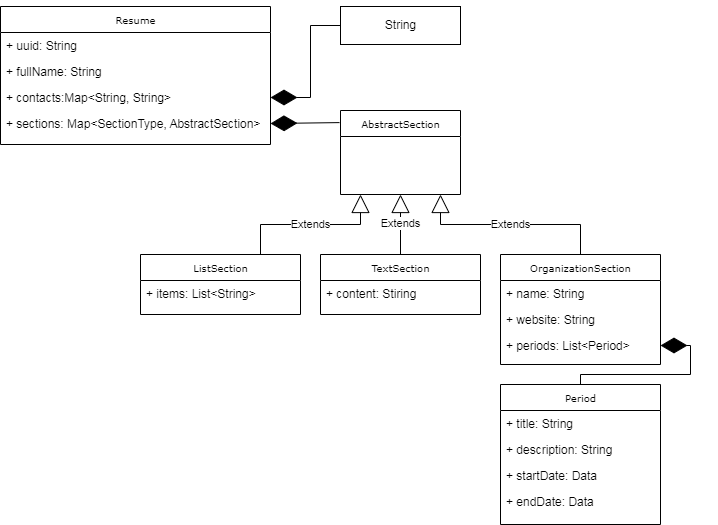

The diagram above was exported from draw.io. Its source (the exported page's mxGraphModel, read from the mxfile embedded in the PNG):
<mxGraphModel dx="1235" dy="647" grid="1" gridSize="10" guides="1" tooltips="1" connect="1" arrows="1" fold="1" page="1" pageScale="1" pageWidth="850" pageHeight="1100" background="none" math="0" shadow="0">
  <root>
    <mxCell id="rv9P43z_WU_cr01zuXLr-0" />
    <mxCell id="rv9P43z_WU_cr01zuXLr-1" parent="rv9P43z_WU_cr01zuXLr-0" />
    <mxCell id="rv9P43z_WU_cr01zuXLr-2" value="Resume" style="swimlane;html=1;fontStyle=0;childLayout=stackLayout;horizontal=1;startSize=26;fillColor=none;horizontalStack=0;resizeParent=1;resizeLast=0;collapsible=1;marginBottom=0;swimlaneFillColor=#ffffff;rounded=0;shadow=0;comic=0;labelBackgroundColor=none;strokeWidth=1;fontFamily=Verdana;fontSize=10;align=center;" vertex="1" parent="rv9P43z_WU_cr01zuXLr-1">
      <mxGeometry x="40" y="42" width="270" height="138" as="geometry" />
    </mxCell>
    <mxCell id="rv9P43z_WU_cr01zuXLr-3" value="+ uuid: String" style="text;html=1;strokeColor=none;fillColor=none;align=left;verticalAlign=top;spacingLeft=4;spacingRight=4;whiteSpace=wrap;overflow=hidden;rotatable=0;points=[[0,0.5],[1,0.5]];portConstraint=eastwest;" vertex="1" parent="rv9P43z_WU_cr01zuXLr-2">
      <mxGeometry y="26" width="270" height="26" as="geometry" />
    </mxCell>
    <mxCell id="rv9P43z_WU_cr01zuXLr-4" value="+ fullName: String" style="text;html=1;strokeColor=none;fillColor=none;align=left;verticalAlign=top;spacingLeft=4;spacingRight=4;whiteSpace=wrap;overflow=hidden;rotatable=0;points=[[0,0.5],[1,0.5]];portConstraint=eastwest;" vertex="1" parent="rv9P43z_WU_cr01zuXLr-2">
      <mxGeometry y="52" width="270" height="26" as="geometry" />
    </mxCell>
    <mxCell id="rv9P43z_WU_cr01zuXLr-5" value="+ contacts:Map&amp;lt;String, String&amp;gt;" style="text;html=1;strokeColor=none;fillColor=none;align=left;verticalAlign=top;spacingLeft=4;spacingRight=4;whiteSpace=wrap;overflow=hidden;rotatable=0;points=[[0,0.5],[1,0.5]];portConstraint=eastwest;" vertex="1" parent="rv9P43z_WU_cr01zuXLr-2">
      <mxGeometry y="78" width="270" height="26" as="geometry" />
    </mxCell>
    <mxCell id="rv9P43z_WU_cr01zuXLr-6" value="+ sections: Map&amp;lt;SectionType, AbstractSection&amp;gt;" style="text;html=1;strokeColor=none;fillColor=none;align=left;verticalAlign=top;spacingLeft=4;spacingRight=4;whiteSpace=wrap;overflow=hidden;rotatable=0;points=[[0,0.5],[1,0.5]];portConstraint=eastwest;" vertex="1" parent="rv9P43z_WU_cr01zuXLr-2">
      <mxGeometry y="104" width="270" height="26" as="geometry" />
    </mxCell>
    <mxCell id="rv9P43z_WU_cr01zuXLr-7" value="" style="endArrow=diamondThin;endFill=1;endSize=24;html=1;rounded=0;exitX=0;exitY=0.5;exitDx=0;exitDy=0;entryX=1;entryY=0.5;entryDx=0;entryDy=0;" edge="1" parent="rv9P43z_WU_cr01zuXLr-1" source="rv9P43z_WU_cr01zuXLr-13" target="rv9P43z_WU_cr01zuXLr-5">
      <mxGeometry width="160" relative="1" as="geometry">
        <mxPoint x="119.40000000000009" y="84.14800000000002" as="sourcePoint" />
        <mxPoint x="340" y="130" as="targetPoint" />
        <Array as="points">
          <mxPoint x="350" y="61" />
          <mxPoint x="350" y="133" />
        </Array>
      </mxGeometry>
    </mxCell>
    <mxCell id="rv9P43z_WU_cr01zuXLr-8" value="ListSection" style="swimlane;html=1;fontStyle=0;childLayout=stackLayout;horizontal=1;startSize=26;fillColor=none;horizontalStack=0;resizeParent=1;resizeLast=0;collapsible=1;marginBottom=0;swimlaneFillColor=#ffffff;rounded=0;shadow=0;comic=0;labelBackgroundColor=none;strokeWidth=1;fontFamily=Verdana;fontSize=10;align=center;" vertex="1" parent="rv9P43z_WU_cr01zuXLr-1">
      <mxGeometry x="180" y="290" width="160" height="60" as="geometry">
        <mxRectangle x="30" y="160" width="90" height="30" as="alternateBounds" />
      </mxGeometry>
    </mxCell>
    <mxCell id="rv9P43z_WU_cr01zuXLr-9" value="+ items: List&amp;lt;String&amp;gt;" style="text;html=1;strokeColor=none;fillColor=none;align=left;verticalAlign=top;spacingLeft=4;spacingRight=4;whiteSpace=wrap;overflow=hidden;rotatable=0;points=[[0,0.5],[1,0.5]];portConstraint=eastwest;" vertex="1" parent="rv9P43z_WU_cr01zuXLr-8">
      <mxGeometry y="26" width="160" height="26" as="geometry" />
    </mxCell>
    <mxCell id="rv9P43z_WU_cr01zuXLr-10" value="AbstractSection" style="swimlane;html=1;fontStyle=0;childLayout=stackLayout;horizontal=1;startSize=26;fillColor=none;horizontalStack=0;resizeParent=1;resizeLast=0;collapsible=1;marginBottom=0;swimlaneFillColor=#ffffff;rounded=0;shadow=0;comic=0;labelBackgroundColor=none;strokeWidth=1;fontFamily=Verdana;fontSize=10;align=center;" vertex="1" parent="rv9P43z_WU_cr01zuXLr-1">
      <mxGeometry x="380" y="146" width="120" height="84" as="geometry">
        <mxRectangle x="30" y="160" width="90" height="30" as="alternateBounds" />
      </mxGeometry>
    </mxCell>
    <mxCell id="rv9P43z_WU_cr01zuXLr-12" value="" style="endArrow=diamondThin;endFill=1;endSize=24;html=1;rounded=0;entryX=1;entryY=0.5;entryDx=0;entryDy=0;exitX=-0.008;exitY=0.144;exitDx=0;exitDy=0;exitPerimeter=0;" edge="1" parent="rv9P43z_WU_cr01zuXLr-1" source="rv9P43z_WU_cr01zuXLr-10" target="rv9P43z_WU_cr01zuXLr-6">
      <mxGeometry width="160" relative="1" as="geometry">
        <mxPoint x="270" y="160" as="sourcePoint" />
        <mxPoint x="460" y="170" as="targetPoint" />
        <Array as="points" />
      </mxGeometry>
    </mxCell>
    <mxCell id="rv9P43z_WU_cr01zuXLr-13" value="String" style="html=1;" vertex="1" parent="rv9P43z_WU_cr01zuXLr-1">
      <mxGeometry x="380" y="42" width="120" height="38" as="geometry" />
    </mxCell>
    <mxCell id="rv9P43z_WU_cr01zuXLr-14" value="Extends" style="endArrow=block;endSize=16;endFill=0;html=1;rounded=0;exitX=0.5;exitY=0;exitDx=0;exitDy=0;" edge="1" parent="rv9P43z_WU_cr01zuXLr-1">
      <mxGeometry width="160" relative="1" as="geometry">
        <mxPoint x="300" y="290" as="sourcePoint" />
        <mxPoint x="400" y="230" as="targetPoint" />
        <Array as="points">
          <mxPoint x="300" y="260" />
          <mxPoint x="400" y="260" />
        </Array>
      </mxGeometry>
    </mxCell>
    <mxCell id="rv9P43z_WU_cr01zuXLr-15" value="Extends" style="endArrow=block;endSize=16;endFill=0;html=1;rounded=0;exitX=0.5;exitY=0;exitDx=0;exitDy=0;" edge="1" parent="rv9P43z_WU_cr01zuXLr-1" source="rv9P43z_WU_cr01zuXLr-19">
      <mxGeometry width="160" relative="1" as="geometry">
        <mxPoint x="643.6400000000001" y="250.52200000000005" as="sourcePoint" />
        <mxPoint x="480" y="230" as="targetPoint" />
        <Array as="points">
          <mxPoint x="620" y="260" />
          <mxPoint x="480" y="260" />
        </Array>
      </mxGeometry>
    </mxCell>
    <mxCell id="rv9P43z_WU_cr01zuXLr-16" value="TextSection" style="swimlane;html=1;fontStyle=0;childLayout=stackLayout;horizontal=1;startSize=26;fillColor=none;horizontalStack=0;resizeParent=1;resizeLast=0;collapsible=1;marginBottom=0;swimlaneFillColor=#ffffff;rounded=0;shadow=0;comic=0;labelBackgroundColor=none;strokeWidth=1;fontFamily=Verdana;fontSize=10;align=center;" vertex="1" parent="rv9P43z_WU_cr01zuXLr-1">
      <mxGeometry x="360" y="290" width="160" height="60" as="geometry">
        <mxRectangle x="30" y="160" width="90" height="30" as="alternateBounds" />
      </mxGeometry>
    </mxCell>
    <mxCell id="rv9P43z_WU_cr01zuXLr-17" value="+ content: Stiring" style="text;html=1;strokeColor=none;fillColor=none;align=left;verticalAlign=top;spacingLeft=4;spacingRight=4;whiteSpace=wrap;overflow=hidden;rotatable=0;points=[[0,0.5],[1,0.5]];portConstraint=eastwest;" vertex="1" parent="rv9P43z_WU_cr01zuXLr-16">
      <mxGeometry y="26" width="160" height="26" as="geometry" />
    </mxCell>
    <mxCell id="rv9P43z_WU_cr01zuXLr-18" value="Extends" style="endArrow=block;endSize=16;endFill=0;html=1;rounded=0;entryX=0.5;entryY=1;entryDx=0;entryDy=0;exitX=0.5;exitY=0;exitDx=0;exitDy=0;" edge="1" parent="rv9P43z_WU_cr01zuXLr-1" source="rv9P43z_WU_cr01zuXLr-16" target="rv9P43z_WU_cr01zuXLr-10">
      <mxGeometry width="160" relative="1" as="geometry">
        <mxPoint x="310" y="250" as="sourcePoint" />
        <mxPoint x="470" y="250" as="targetPoint" />
      </mxGeometry>
    </mxCell>
    <mxCell id="rv9P43z_WU_cr01zuXLr-19" value="OrganizationSection" style="swimlane;html=1;fontStyle=0;childLayout=stackLayout;horizontal=1;startSize=26;fillColor=none;horizontalStack=0;resizeParent=1;resizeLast=0;collapsible=1;marginBottom=0;swimlaneFillColor=#ffffff;rounded=0;shadow=0;comic=0;labelBackgroundColor=none;strokeWidth=1;fontFamily=Verdana;fontSize=10;align=center;" vertex="1" parent="rv9P43z_WU_cr01zuXLr-1">
      <mxGeometry x="540" y="290" width="160" height="110" as="geometry">
        <mxRectangle x="30" y="160" width="90" height="30" as="alternateBounds" />
      </mxGeometry>
    </mxCell>
    <mxCell id="rv9P43z_WU_cr01zuXLr-20" value="+ name: String" style="text;html=1;strokeColor=none;fillColor=none;align=left;verticalAlign=top;spacingLeft=4;spacingRight=4;whiteSpace=wrap;overflow=hidden;rotatable=0;points=[[0,0.5],[1,0.5]];portConstraint=eastwest;" vertex="1" parent="rv9P43z_WU_cr01zuXLr-19">
      <mxGeometry y="26" width="160" height="26" as="geometry" />
    </mxCell>
    <mxCell id="UYSqxM7SiNNHQ2uIPVXH-0" value="+ website: String" style="text;html=1;strokeColor=none;fillColor=none;align=left;verticalAlign=top;spacingLeft=4;spacingRight=4;whiteSpace=wrap;overflow=hidden;rotatable=0;points=[[0,0.5],[1,0.5]];portConstraint=eastwest;" vertex="1" parent="rv9P43z_WU_cr01zuXLr-19">
      <mxGeometry y="52" width="160" height="26" as="geometry" />
    </mxCell>
    <mxCell id="UYSqxM7SiNNHQ2uIPVXH-1" value="+ periods: List&amp;lt;Period&amp;gt;" style="text;html=1;strokeColor=none;fillColor=none;align=left;verticalAlign=top;spacingLeft=4;spacingRight=4;whiteSpace=wrap;overflow=hidden;rotatable=0;points=[[0,0.5],[1,0.5]];portConstraint=eastwest;" vertex="1" parent="rv9P43z_WU_cr01zuXLr-19">
      <mxGeometry y="78" width="160" height="26" as="geometry" />
    </mxCell>
    <mxCell id="rv9P43z_WU_cr01zuXLr-23" value="Period" style="swimlane;html=1;fontStyle=0;childLayout=stackLayout;horizontal=1;startSize=26;fillColor=none;horizontalStack=0;resizeParent=1;resizeLast=0;collapsible=1;marginBottom=0;swimlaneFillColor=#ffffff;rounded=0;shadow=0;comic=0;labelBackgroundColor=none;strokeWidth=1;fontFamily=Verdana;fontSize=10;align=center;" vertex="1" parent="rv9P43z_WU_cr01zuXLr-1">
      <mxGeometry x="540" y="420" width="160" height="140" as="geometry">
        <mxRectangle x="30" y="160" width="90" height="30" as="alternateBounds" />
      </mxGeometry>
    </mxCell>
    <mxCell id="UYSqxM7SiNNHQ2uIPVXH-4" value="+ title: String" style="text;html=1;strokeColor=none;fillColor=none;align=left;verticalAlign=top;spacingLeft=4;spacingRight=4;whiteSpace=wrap;overflow=hidden;rotatable=0;points=[[0,0.5],[1,0.5]];portConstraint=eastwest;" vertex="1" parent="rv9P43z_WU_cr01zuXLr-23">
      <mxGeometry y="26" width="160" height="26" as="geometry" />
    </mxCell>
    <mxCell id="UYSqxM7SiNNHQ2uIPVXH-2" value="+ description: String" style="text;html=1;strokeColor=none;fillColor=none;align=left;verticalAlign=top;spacingLeft=4;spacingRight=4;whiteSpace=wrap;overflow=hidden;rotatable=0;points=[[0,0.5],[1,0.5]];portConstraint=eastwest;" vertex="1" parent="rv9P43z_WU_cr01zuXLr-23">
      <mxGeometry y="52" width="160" height="26" as="geometry" />
    </mxCell>
    <mxCell id="rv9P43z_WU_cr01zuXLr-24" value="+ startDate: Data" style="text;html=1;strokeColor=none;fillColor=none;align=left;verticalAlign=top;spacingLeft=4;spacingRight=4;whiteSpace=wrap;overflow=hidden;rotatable=0;points=[[0,0.5],[1,0.5]];portConstraint=eastwest;" vertex="1" parent="rv9P43z_WU_cr01zuXLr-23">
      <mxGeometry y="78" width="160" height="26" as="geometry" />
    </mxCell>
    <mxCell id="UYSqxM7SiNNHQ2uIPVXH-5" value="+ endDate: Data" style="text;html=1;strokeColor=none;fillColor=none;align=left;verticalAlign=top;spacingLeft=4;spacingRight=4;whiteSpace=wrap;overflow=hidden;rotatable=0;points=[[0,0.5],[1,0.5]];portConstraint=eastwest;" vertex="1" parent="rv9P43z_WU_cr01zuXLr-23">
      <mxGeometry y="104" width="160" height="26" as="geometry" />
    </mxCell>
    <mxCell id="rv9P43z_WU_cr01zuXLr-29" value="" style="endArrow=diamondThin;endFill=1;endSize=24;html=1;rounded=0;entryX=1;entryY=0.5;entryDx=0;entryDy=0;exitX=0.5;exitY=0;exitDx=0;exitDy=0;" edge="1" parent="rv9P43z_WU_cr01zuXLr-1" source="rv9P43z_WU_cr01zuXLr-23" target="UYSqxM7SiNNHQ2uIPVXH-1">
      <mxGeometry width="160" relative="1" as="geometry">
        <mxPoint x="760" y="451.9999999999999" as="sourcePoint" />
        <mxPoint x="720" y="450.9" as="targetPoint" />
        <Array as="points">
          <mxPoint x="620" y="410" />
          <mxPoint x="730" y="410" />
          <mxPoint x="730" y="381" />
        </Array>
      </mxGeometry>
    </mxCell>
  </root>
</mxGraphModel>